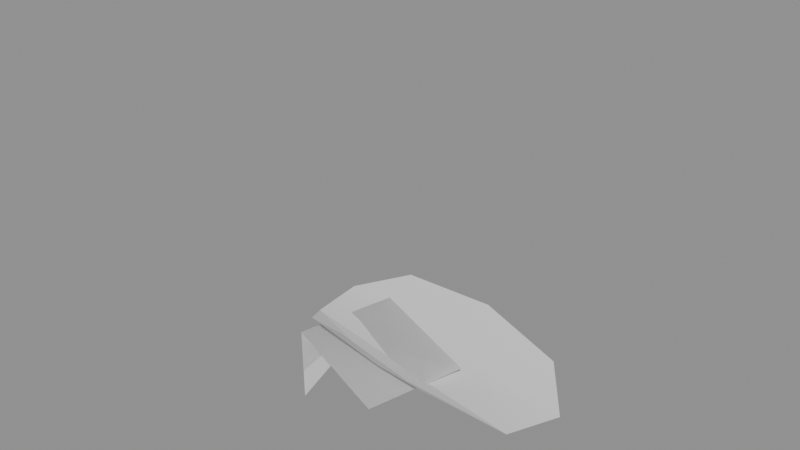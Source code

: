 # Source: evaluation.blend  (saved by Blender 5.2.45; exported with 4.5.12 LTS)
import bpy
from mathutils import Matrix  # noqa: F401  (used for matrix-valued properties, if any)

bpy.ops.wm.read_factory_settings(use_empty=True)
scene = bpy.context.scene
scene.name = 'SourceOnly'

# ---- collections
col_nested = bpy.data.collections.new('Nested'); scene.collection.children.link(col_nested)

# ---- meshes
me_sharedgeometry = bpy.data.meshes.new('SharedGeometry')
me_sharedgeometry.from_pydata([(0.0, 0.0, 0.0), (2.0, 0.0, 0.0), (2.0, 1.0, 0.0), (0.0, 1.0, 0.0), (0.0, 0.0, 1.5)], [], [(0, 1, 2, 3), (1, 0, 4)])
me_sharedgeometry.polygons.foreach_set('use_smooth', [1, 0])
_uv = me_sharedgeometry.uv_layers.new(name='Detail')
_uv.uv.foreach_set('vector', [0.0, 0.0, 0.25, 1.0, 0.5, 0.0, 0.75, 1.0, 0.25, 1.0, 0.0, 0.0, 1.0, 0.0])
_uv = me_sharedgeometry.uv_layers.new(name='Render')
_uv.uv.foreach_set('vector', [0.25, 0.0, 0.5, 1.0, 0.75, 0.0, 1.0, 1.0, 0.5, 0.0, 0.25, 1.0, 1.25, 0.0])
_uv.active_render = True
me_sharedgeometry.update()
me_independentgeometry = bpy.data.meshes.new('IndependentGeometry')
me_independentgeometry.from_pydata([(0.0, 0.0, 0.0), (2.0, 0.0, 0.0), (2.0, 1.0, 0.0), (0.0, 1.0, 0.0), (0.0, 0.0, 2.5)], [], [(0, 1, 2, 3), (1, 0, 4)])
me_independentgeometry.polygons.foreach_set('use_smooth', [1, 0])
_uv = me_independentgeometry.uv_layers.new(name='Detail')
_uv.uv.foreach_set('vector', [0.0, 0.0, 0.25, 1.0, 0.5, 0.0, 0.75, 1.0, 0.25, 1.0, 0.0, 0.0, 1.0, 0.0])
_uv = me_independentgeometry.uv_layers.new(name='Render')
_uv.uv.foreach_set('vector', [0.25, 0.0, 0.5, 1.0, 0.75, 0.0, 1.0, 1.0, 0.5, 0.0, 0.25, 1.0, 1.25, 0.0])
_uv.active_render = True
me_independentgeometry.update()

# ---- objects
ob_root = bpy.data.objects.new('Root', None)
ob_meshparent = bpy.data.objects.new('MeshParent', me_sharedgeometry)
ob_emptyroot = bpy.data.objects.new('EmptyRoot', None)
ob_mesh = bpy.data.objects.new('mesh', None)
ob_sharedchild = bpy.data.objects.new('SharedChild', me_sharedgeometry)
ob_sharedroot = bpy.data.objects.new('SharedRoot', me_sharedgeometry)
ob_independent = bpy.data.objects.new('Independent', me_independentgeometry)

# ---- transforms, parenting, visibility, modifiers, constraints
ob_root.location = (1.25, -2.5, 3.75)
ob_root.rotation_euler = (0.23, -0.41, 0.67)
ob_root.scale = (2.0, -3.0, 0.5)
ob_root.delta_location = (-0.5, 0.25, 0.75)
ob_root.delta_rotation_euler = (-0.31, 0.19, 0.53)
ob_root.delta_scale = (0.75, 1.25, -2.0)
ob_root.hide_render = True
ob_meshparent.parent = ob_root
ob_meshparent.matrix_parent_inverse = Matrix(((1.0, 0.2, 0.0, -1.0), (0.0, 0.75, -0.1, 2.0), (0.3, 0.0, 1.25, -3.0), (0.0, 0.0, 0.0, 1.0)))
ob_meshparent.location = (1.25, -2.5, 3.75)
ob_meshparent.rotation_euler = (0.23, -0.41, 0.67)
ob_meshparent.scale = (2.0, -3.0, 0.5)
ob_meshparent.delta_location = (-0.5, 0.25, 0.75)
ob_meshparent.delta_rotation_euler = (-0.31, 0.19, 0.53)
ob_meshparent.delta_scale = (0.75, 1.25, -2.0)
_m = ob_meshparent.modifiers.new('SourceOnlySubdivision', 'SUBSURF')
_m.render_levels = 1
_c = ob_meshparent.constraints.new('COPY_LOCATION'); _c.name = 'SourceOnlyLocation'
_c.target = ob_root
ob_emptyroot.location = (1.25, -2.5, 3.75)
ob_emptyroot.rotation_euler = (0.23, -0.41, 0.67)
ob_emptyroot.scale = (2.0, -3.0, 0.5)
ob_emptyroot.delta_location = (-0.5, 0.25, 0.75)
ob_emptyroot.delta_rotation_euler = (-0.31, 0.19, 0.53)
ob_emptyroot.delta_scale = (0.75, 1.25, -2.0)
_c = ob_emptyroot.constraints.new('COPY_LOCATION'); _c.name = 'SourceOnlyLocation'
_c.target = ob_meshparent
ob_mesh.parent = ob_meshparent
ob_mesh.matrix_parent_inverse = Matrix(((1.0, 0.2, 0.0, -1.0), (0.0, 0.75, -0.1, 2.0), (0.3, 0.0, 1.25, -3.0), (0.0, 0.0, 0.0, 1.0)))
ob_mesh.location = (1.25, -2.5, 3.75)
ob_mesh.rotation_euler = (0.23, -0.41, 0.67)
ob_mesh.scale = (2.0, -3.0, 0.5)
ob_mesh.delta_location = (-0.5, 0.25, 0.75)
ob_mesh.delta_rotation_euler = (-0.31, 0.19, 0.53)
ob_mesh.delta_scale = (0.75, 1.25, -2.0)
ob_sharedchild.parent = ob_mesh
ob_sharedchild.matrix_parent_inverse = Matrix(((1.0, 0.2, 0.0, -1.0), (0.0, 0.75, -0.1, 2.0), (0.3, 0.0, 1.25, -3.0), (0.0, 0.0, 0.0, 1.0)))
ob_sharedchild.location = (1.25, -2.5, 3.75)
ob_sharedchild.rotation_euler = (0.23, -0.41, 0.67)
ob_sharedchild.scale = (2.0, -3.0, 0.5)
ob_sharedchild.delta_location = (-0.5, 0.25, 0.75)
ob_sharedchild.delta_rotation_euler = (-0.31, 0.19, 0.53)
ob_sharedchild.delta_scale = (0.75, 1.25, -2.0)
ob_sharedchild.hide_render = True
ob_sharedroot.location = (1.25, -2.5, 3.75)
ob_sharedroot.rotation_euler = (0.23, -0.41, 0.67)
ob_sharedroot.scale = (2.0, -3.0, 0.5)
ob_sharedroot.delta_location = (-0.5, 0.25, 0.75)
ob_sharedroot.delta_rotation_euler = (-0.31, 0.19, 0.53)
ob_sharedroot.delta_scale = (0.75, 1.25, -2.0)
ob_independent.parent = None
ob_independent.matrix_parent_inverse = Matrix(((1.0, 0.2, 0.0, -1.0), (0.0, 0.75, -0.1, 2.0), (0.3, 0.0, 1.25, -3.0), (0.0, 0.0, 0.0, 1.0)))
ob_independent.location = (1.25, -2.5, 3.75)
ob_independent.rotation_euler = (0.23, -0.41, 0.67)
ob_independent.scale = (2.0, -3.0, 0.5)
ob_independent.delta_location = (-0.5, 0.25, 0.75)
ob_independent.delta_rotation_euler = (-0.31, 0.19, 0.53)
ob_independent.delta_scale = (0.75, 1.25, -2.0)

# ---- collection membership
scene.collection.objects.link(ob_root)
scene.collection.objects.link(ob_meshparent)
scene.collection.objects.link(ob_emptyroot)
col_nested.objects.link(ob_mesh)
col_nested.objects.link(ob_sharedchild)
col_nested.objects.link(ob_sharedroot)
col_nested.objects.link(ob_independent)
col_nested.objects.link(ob_meshparent)

# ---- scene / render settings (as saved in the file)
scene.frame_start = 1; scene.frame_end = 250; scene.frame_set(1)
scene.render.engine = 'BLENDER_EEVEE_NEXT'
scene.render.bake_bias = 0.0
scene.render.bake_samples = 0
scene.render.compositor_device = 'GPU'
scene.eevee.use_volume_custom_range = False
scene.eevee.fast_gi_thickness_near = 0.1
scene.eevee.fast_gi_thickness_far = 0.0
scene.eevee.ray_tracing_options.screen_trace_thickness = 0.1
scene.unit_settings.scale_length = 0.01
bpy.context.view_layer.update()

# ---- added for rendering (the .blend has no active camera and no usable light): camera, sun + grey world if the file has none
cam_auto = bpy.data.cameras.new('AutoCamera')
cam_auto.lens = 50.0
cam_auto.sensor_width = 36.0
cam_auto.clip_end = 1000.0
ob_auto_camera = bpy.data.objects.new('AutoCamera', cam_auto)
scene.collection.objects.link(ob_auto_camera)
ob_auto_camera.location = (20.2859, -21.2495, 21.8387)
ob_auto_camera.rotation_euler = (1.09748, -7.21219e-08, 0.694738)
scene.camera = ob_auto_camera
light_auto_sun = bpy.data.lights.new('AutoSun', 'SUN')
light_auto_sun.energy = 3.0
light_auto_sun.angle = 0.0523599
ob_auto_sun = bpy.data.objects.new('AutoSun', light_auto_sun)
scene.collection.objects.link(ob_auto_sun)
ob_auto_sun.rotation_euler = (0.872665, 0.174533, 0.523599)
if scene.world is None:
    world_auto = bpy.data.worlds.new('AutoWorld')
    world_auto.color = (0.3, 0.3, 0.3)
    scene.world = world_auto
bpy.context.view_layer.update()
